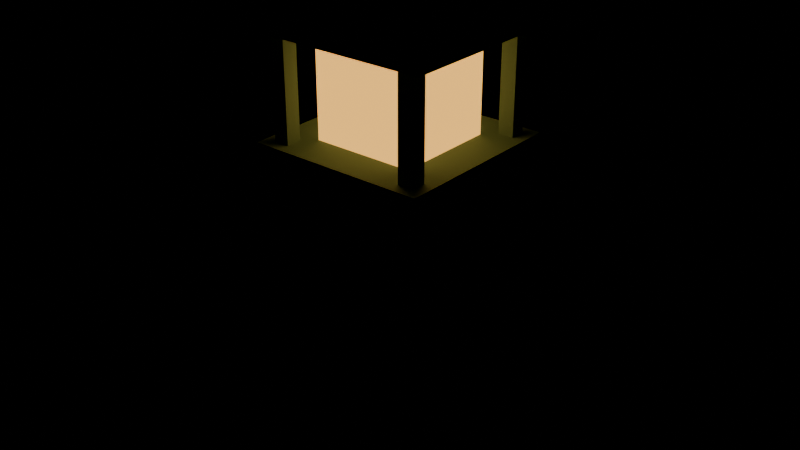 # Source: beacon.blend  (saved by Blender 5.2.44; exported with 4.5.12 LTS)
import bpy
from mathutils import Matrix  # noqa: F401  (used for matrix-valued properties, if any)

bpy.ops.wm.read_factory_settings(use_empty=True)
scene = bpy.context.scene
scene.name = 'Stillwild_Beacon_Asset'

# ---- materials (node trees are filled in below, after node groups)
mat_beacon_warm_limestone = bpy.data.materials.new('Beacon_warm_limestone')
mat_beacon_warm_limestone.diffuse_color = (0.52, 0.49, 0.36, 1.0)
mat_beacon_dark_bronze = bpy.data.materials.new('Beacon_dark_bronze')
mat_beacon_dark_bronze.diffuse_color = (0.12, 0.22, 0.19, 1.0)
mat_beacon_amber_glass = bpy.data.materials.new('Beacon_amber_glass')
mat_beacon_amber_glass.diffuse_color = (1.0, 0.51, 0.1, 1.0)

# ---- material node trees
mat_beacon_warm_limestone.use_nodes = True; mat_beacon_warm_limestone.node_tree.nodes.clear()
_N = mat_beacon_warm_limestone.node_tree.nodes; _L = mat_beacon_warm_limestone.node_tree.links
n0 = _N.new('ShaderNodeBsdfPrincipled'); n0.name = 'Principled BSDF'; n0.location = (-200, 100)
n0.inputs[0].default_value = (0.52, 0.49, 0.36, 1.0)
n0.inputs[2].default_value = 0.85
n0.inputs[10].default_value = 0.005
n0.inputs[27].default_value = (0.52, 0.49, 0.36, 1.0)
n1 = _N.new('ShaderNodeOutputMaterial'); n1.name = 'Material Output'; n1.location = (200, 100)
_L.new(n0.outputs[0], n1.inputs[0])
n1.is_active_output = True
mat_beacon_dark_bronze.use_nodes = True; mat_beacon_dark_bronze.node_tree.nodes.clear()
_N = mat_beacon_dark_bronze.node_tree.nodes; _L = mat_beacon_dark_bronze.node_tree.links
n0 = _N.new('ShaderNodeBsdfPrincipled'); n0.name = 'Principled BSDF'; n0.location = (-200, 100)
n0.inputs[0].default_value = (0.12, 0.22, 0.19, 1.0)
n0.inputs[2].default_value = 0.85
n0.inputs[10].default_value = 0.005
n0.inputs[27].default_value = (0.12, 0.22, 0.19, 1.0)
n1 = _N.new('ShaderNodeOutputMaterial'); n1.name = 'Material Output'; n1.location = (200, 100)
_L.new(n0.outputs[0], n1.inputs[0])
n1.is_active_output = True
mat_beacon_amber_glass.use_nodes = True; mat_beacon_amber_glass.node_tree.nodes.clear()
_N = mat_beacon_amber_glass.node_tree.nodes; _L = mat_beacon_amber_glass.node_tree.links
n0 = _N.new('ShaderNodeBsdfPrincipled'); n0.name = 'Principled BSDF'; n0.location = (-200, 100)
n0.inputs[0].default_value = (1.0, 0.51, 0.1, 1.0)
n0.inputs[2].default_value = 0.85
n0.inputs[10].default_value = 0.005
n0.inputs[27].default_value = (1.0, 0.51, 0.1, 1.0)
n0.inputs[28].default_value = 1.5
n1 = _N.new('ShaderNodeOutputMaterial'); n1.name = 'Material Output'; n1.location = (200, 100)
_L.new(n0.outputs[0], n1.inputs[0])
n1.is_active_output = True

# ---- meshes
me_cube_001 = bpy.data.meshes.new('Cube.001')
me_cube_001.from_pydata([(-1.0, -1.0, -0.2), (-1.0, -1.0, 0.2), (-1.0, 1.0, -0.2), (-1.0, 1.0, 0.2), (1.0, -1.0, -0.2), (1.0, -1.0, 0.2), (1.0, 1.0, -0.2), (1.0, 1.0, 0.2)], [], [(0, 1, 3, 2), (2, 3, 7, 6), (6, 7, 5, 4), (4, 5, 1, 0), (2, 6, 4, 0), (7, 3, 1, 5)])
_uv = me_cube_001.uv_layers.new(name='UVMap')
_uv.uv.foreach_set('vector', [0.375, 0.0, 0.625, 0.0, 0.625, 0.25, 0.375, 0.25, 0.375, 0.25, 0.625, 0.25, 0.625, 0.5, 0.375, 0.5, 0.375, 0.5, 0.625, 0.5, 0.625, 0.75, 0.375, 0.75, 0.375, 0.75, 0.625, 0.75, 0.625, 1.0, 0.375, 1.0, 0.125, 0.5, 0.375, 0.5, 0.375, 0.75, 0.125, 0.75, 0.625, 0.5, 0.875, 0.5, 0.875, 0.75, 0.625, 0.75])
me_cube_001.materials.append(mat_beacon_warm_limestone)
me_cube_001.update()
me_cube_002 = bpy.data.meshes.new('Cube.002')
me_cube_002.from_pydata([(-0.65, -0.65, -0.25), (-0.65, -0.65, 0.25), (-0.65, 0.65, -0.25), (-0.65, 0.65, 0.25), (0.65, -0.65, -0.25), (0.65, -0.65, 0.25), (0.65, 0.65, -0.25), (0.65, 0.65, 0.25)], [], [(0, 1, 3, 2), (2, 3, 7, 6), (6, 7, 5, 4), (4, 5, 1, 0), (2, 6, 4, 0), (7, 3, 1, 5)])
_uv = me_cube_002.uv_layers.new(name='UVMap')
_uv.uv.foreach_set('vector', [0.375, 0.0, 0.625, 0.0, 0.625, 0.25, 0.375, 0.25, 0.375, 0.25, 0.625, 0.25, 0.625, 0.5, 0.375, 0.5, 0.375, 0.5, 0.625, 0.5, 0.625, 0.75, 0.375, 0.75, 0.375, 0.75, 0.625, 0.75, 0.625, 1.0, 0.375, 1.0, 0.125, 0.5, 0.375, 0.5, 0.375, 0.75, 0.125, 0.75, 0.625, 0.5, 0.875, 0.5, 0.875, 0.75, 0.625, 0.75])
me_cube_002.materials.append(mat_beacon_warm_limestone)
me_cube_002.update()
me_cube_003 = bpy.data.meshes.new('Cube.003')
me_cube_003.from_pydata([(-0.325, -0.325, -0.8), (-0.325, -0.325, 0.8), (-0.325, 0.325, -0.8), (-0.325, 0.325, 0.8), (0.325, -0.325, -0.8), (0.325, -0.325, 0.8), (0.325, 0.325, -0.8), (0.325, 0.325, 0.8)], [], [(0, 1, 3, 2), (2, 3, 7, 6), (6, 7, 5, 4), (4, 5, 1, 0), (2, 6, 4, 0), (7, 3, 1, 5)])
_uv = me_cube_003.uv_layers.new(name='UVMap')
_uv.uv.foreach_set('vector', [0.375, 0.0, 0.625, 0.0, 0.625, 0.25, 0.375, 0.25, 0.375, 0.25, 0.625, 0.25, 0.625, 0.5, 0.375, 0.5, 0.375, 0.5, 0.625, 0.5, 0.625, 0.75, 0.375, 0.75, 0.375, 0.75, 0.625, 0.75, 0.625, 1.0, 0.375, 1.0, 0.125, 0.5, 0.375, 0.5, 0.375, 0.75, 0.125, 0.75, 0.625, 0.5, 0.875, 0.5, 0.875, 0.75, 0.625, 0.75])
me_cube_003.materials.append(mat_beacon_warm_limestone)
me_cube_003.update()
me_cube_004 = bpy.data.meshes.new('Cube.004')
me_cube_004.from_pydata([(-0.7, -0.7, -0.125), (-0.7, -0.7, 0.125), (-0.7, 0.7, -0.125), (-0.7, 0.7, 0.125), (0.7, -0.7, -0.125), (0.7, -0.7, 0.125), (0.7, 0.7, -0.125), (0.7, 0.7, 0.125)], [], [(0, 1, 3, 2), (2, 3, 7, 6), (6, 7, 5, 4), (4, 5, 1, 0), (2, 6, 4, 0), (7, 3, 1, 5)])
_uv = me_cube_004.uv_layers.new(name='UVMap')
_uv.uv.foreach_set('vector', [0.375, 0.0, 0.625, 0.0, 0.625, 0.25, 0.375, 0.25, 0.375, 0.25, 0.625, 0.25, 0.625, 0.5, 0.375, 0.5, 0.375, 0.5, 0.625, 0.5, 0.625, 0.75, 0.375, 0.75, 0.375, 0.75, 0.625, 0.75, 0.625, 1.0, 0.375, 1.0, 0.125, 0.5, 0.375, 0.5, 0.375, 0.75, 0.125, 0.75, 0.625, 0.5, 0.875, 0.5, 0.875, 0.75, 0.625, 0.75])
me_cube_004.materials.append(mat_beacon_dark_bronze)
me_cube_004.update()
me_cube_005 = bpy.data.meshes.new('Cube.005')
me_cube_005.from_pydata([(-0.4, -0.4, -0.4), (-0.4, -0.4, 0.4), (-0.4, 0.4, -0.4), (-0.4, 0.4, 0.4), (0.4, -0.4, -0.4), (0.4, -0.4, 0.4), (0.4, 0.4, -0.4), (0.4, 0.4, 0.4)], [], [(0, 1, 3, 2), (2, 3, 7, 6), (6, 7, 5, 4), (4, 5, 1, 0), (2, 6, 4, 0), (7, 3, 1, 5)])
_uv = me_cube_005.uv_layers.new(name='UVMap')
_uv.uv.foreach_set('vector', [0.375, 0.0, 0.625, 0.0, 0.625, 0.25, 0.375, 0.25, 0.375, 0.25, 0.625, 0.25, 0.625, 0.5, 0.375, 0.5, 0.375, 0.5, 0.625, 0.5, 0.625, 0.75, 0.375, 0.75, 0.375, 0.75, 0.625, 0.75, 0.625, 1.0, 0.375, 1.0, 0.125, 0.5, 0.375, 0.5, 0.375, 0.75, 0.125, 0.75, 0.625, 0.5, 0.875, 0.5, 0.875, 0.75, 0.625, 0.75])
me_cube_005.materials.append(mat_beacon_amber_glass)
me_cube_005.update()
me_cube_006 = bpy.data.meshes.new('Cube.006')
me_cube_006.from_pydata([(-0.06, -0.06, -0.5), (-0.06, -0.06, 0.5), (-0.06, 0.06, -0.5), (-0.06, 0.06, 0.5), (0.06, -0.06, -0.5), (0.06, -0.06, 0.5), (0.06, 0.06, -0.5), (0.06, 0.06, 0.5)], [], [(0, 1, 3, 2), (2, 3, 7, 6), (6, 7, 5, 4), (4, 5, 1, 0), (2, 6, 4, 0), (7, 3, 1, 5)])
_uv = me_cube_006.uv_layers.new(name='UVMap')
_uv.uv.foreach_set('vector', [0.375, 0.0, 0.625, 0.0, 0.625, 0.25, 0.375, 0.25, 0.375, 0.25, 0.625, 0.25, 0.625, 0.5, 0.375, 0.5, 0.375, 0.5, 0.625, 0.5, 0.625, 0.75, 0.375, 0.75, 0.375, 0.75, 0.625, 0.75, 0.625, 1.0, 0.375, 1.0, 0.125, 0.5, 0.375, 0.5, 0.375, 0.75, 0.125, 0.75, 0.625, 0.5, 0.875, 0.5, 0.875, 0.75, 0.625, 0.75])
me_cube_006.materials.append(mat_beacon_dark_bronze)
me_cube_006.update()
me_cube_007 = bpy.data.meshes.new('Cube.007')
me_cube_007.from_pydata([(-0.06, -0.06, -0.5), (-0.06, -0.06, 0.5), (-0.06, 0.06, -0.5), (-0.06, 0.06, 0.5), (0.06, -0.06, -0.5), (0.06, -0.06, 0.5), (0.06, 0.06, -0.5), (0.06, 0.06, 0.5)], [], [(0, 1, 3, 2), (2, 3, 7, 6), (6, 7, 5, 4), (4, 5, 1, 0), (2, 6, 4, 0), (7, 3, 1, 5)])
_uv = me_cube_007.uv_layers.new(name='UVMap')
_uv.uv.foreach_set('vector', [0.375, 0.0, 0.625, 0.0, 0.625, 0.25, 0.375, 0.25, 0.375, 0.25, 0.625, 0.25, 0.625, 0.5, 0.375, 0.5, 0.375, 0.5, 0.625, 0.5, 0.625, 0.75, 0.375, 0.75, 0.375, 0.75, 0.625, 0.75, 0.625, 1.0, 0.375, 1.0, 0.125, 0.5, 0.375, 0.5, 0.375, 0.75, 0.125, 0.75, 0.625, 0.5, 0.875, 0.5, 0.875, 0.75, 0.625, 0.75])
me_cube_007.materials.append(mat_beacon_dark_bronze)
me_cube_007.update()
me_cube_008 = bpy.data.meshes.new('Cube.008')
me_cube_008.from_pydata([(-0.06, -0.06, -0.5), (-0.06, -0.06, 0.5), (-0.06, 0.06, -0.5), (-0.06, 0.06, 0.5), (0.06, -0.06, -0.5), (0.06, -0.06, 0.5), (0.06, 0.06, -0.5), (0.06, 0.06, 0.5)], [], [(0, 1, 3, 2), (2, 3, 7, 6), (6, 7, 5, 4), (4, 5, 1, 0), (2, 6, 4, 0), (7, 3, 1, 5)])
_uv = me_cube_008.uv_layers.new(name='UVMap')
_uv.uv.foreach_set('vector', [0.375, 0.0, 0.625, 0.0, 0.625, 0.25, 0.375, 0.25, 0.375, 0.25, 0.625, 0.25, 0.625, 0.5, 0.375, 0.5, 0.375, 0.5, 0.625, 0.5, 0.625, 0.75, 0.375, 0.75, 0.375, 0.75, 0.625, 0.75, 0.625, 1.0, 0.375, 1.0, 0.125, 0.5, 0.375, 0.5, 0.375, 0.75, 0.125, 0.75, 0.625, 0.5, 0.875, 0.5, 0.875, 0.75, 0.625, 0.75])
me_cube_008.materials.append(mat_beacon_dark_bronze)
me_cube_008.update()
me_cube_009 = bpy.data.meshes.new('Cube.009')
me_cube_009.from_pydata([(-0.06, -0.06, -0.5), (-0.06, -0.06, 0.5), (-0.06, 0.06, -0.5), (-0.06, 0.06, 0.5), (0.06, -0.06, -0.5), (0.06, -0.06, 0.5), (0.06, 0.06, -0.5), (0.06, 0.06, 0.5)], [], [(0, 1, 3, 2), (2, 3, 7, 6), (6, 7, 5, 4), (4, 5, 1, 0), (2, 6, 4, 0), (7, 3, 1, 5)])
_uv = me_cube_009.uv_layers.new(name='UVMap')
_uv.uv.foreach_set('vector', [0.375, 0.0, 0.625, 0.0, 0.625, 0.25, 0.375, 0.25, 0.375, 0.25, 0.625, 0.25, 0.625, 0.5, 0.375, 0.5, 0.375, 0.5, 0.625, 0.5, 0.625, 0.75, 0.375, 0.75, 0.375, 0.75, 0.625, 0.75, 0.625, 1.0, 0.375, 1.0, 0.125, 0.5, 0.375, 0.5, 0.375, 0.75, 0.125, 0.75, 0.625, 0.5, 0.875, 0.5, 0.875, 0.75, 0.625, 0.75])
me_cube_009.materials.append(mat_beacon_dark_bronze)
me_cube_009.update()
me_cube_010 = bpy.data.meshes.new('Cube.010')
me_cube_010.from_pydata([(-0.825, -0.825, -0.125), (-0.825, -0.825, 0.125), (-0.825, 0.825, -0.125), (-0.825, 0.825, 0.125), (0.825, -0.825, -0.125), (0.825, -0.825, 0.125), (0.825, 0.825, -0.125), (0.825, 0.825, 0.125)], [], [(0, 1, 3, 2), (2, 3, 7, 6), (6, 7, 5, 4), (4, 5, 1, 0), (2, 6, 4, 0), (7, 3, 1, 5)])
_uv = me_cube_010.uv_layers.new(name='UVMap')
_uv.uv.foreach_set('vector', [0.375, 0.0, 0.625, 0.0, 0.625, 0.25, 0.375, 0.25, 0.375, 0.25, 0.625, 0.25, 0.625, 0.5, 0.375, 0.5, 0.375, 0.5, 0.625, 0.5, 0.625, 0.75, 0.375, 0.75, 0.375, 0.75, 0.625, 0.75, 0.625, 1.0, 0.375, 1.0, 0.125, 0.5, 0.375, 0.5, 0.375, 0.75, 0.125, 0.75, 0.625, 0.5, 0.875, 0.5, 0.875, 0.75, 0.625, 0.75])
me_cube_010.materials.append(mat_beacon_dark_bronze)
me_cube_010.update()
me_cube_011 = bpy.data.meshes.new('Cube.011')
me_cube_011.from_pydata([(-0.5, -0.5, -0.125), (-0.5, -0.5, 0.125), (-0.5, 0.5, -0.125), (-0.5, 0.5, 0.125), (0.5, -0.5, -0.125), (0.5, -0.5, 0.125), (0.5, 0.5, -0.125), (0.5, 0.5, 0.125)], [], [(0, 1, 3, 2), (2, 3, 7, 6), (6, 7, 5, 4), (4, 5, 1, 0), (2, 6, 4, 0), (7, 3, 1, 5)])
_uv = me_cube_011.uv_layers.new(name='UVMap')
_uv.uv.foreach_set('vector', [0.375, 0.0, 0.625, 0.0, 0.625, 0.25, 0.375, 0.25, 0.375, 0.25, 0.625, 0.25, 0.625, 0.5, 0.375, 0.5, 0.375, 0.5, 0.625, 0.5, 0.625, 0.75, 0.375, 0.75, 0.375, 0.75, 0.625, 0.75, 0.625, 1.0, 0.375, 1.0, 0.125, 0.5, 0.375, 0.5, 0.375, 0.75, 0.125, 0.75, 0.625, 0.5, 0.875, 0.5, 0.875, 0.75, 0.625, 0.75])
me_cube_011.materials.append(mat_beacon_dark_bronze)
me_cube_011.update()

# ---- objects
ob_beacon_foundation = bpy.data.objects.new('Beacon_foundation', me_cube_001)
ob_beacon_plinth = bpy.data.objects.new('Beacon_plinth', me_cube_002)
ob_beacon_column = bpy.data.objects.new('Beacon_column', me_cube_003)
ob_beacon_lantern_base = bpy.data.objects.new('Beacon_lantern_base', me_cube_004)
ob_beacon_light = bpy.data.objects.new('Beacon_light', me_cube_005)
ob_beacon_corner = bpy.data.objects.new('Beacon_corner', me_cube_006)
ob_beacon_corner_001 = bpy.data.objects.new('Beacon_corner.001', me_cube_007)
ob_beacon_corner_002 = bpy.data.objects.new('Beacon_corner.002', me_cube_008)
ob_beacon_corner_003 = bpy.data.objects.new('Beacon_corner.003', me_cube_009)
ob_beacon_roof = bpy.data.objects.new('Beacon_roof', me_cube_010)
ob_beacon_cap = bpy.data.objects.new('Beacon_cap', me_cube_011)

# ---- transforms, parenting, visibility, modifiers, constraints
ob_beacon_foundation.location = (0.0, 0.0, 0.2)
ob_beacon_plinth.location = (0.0, 0.0, 0.65)
ob_beacon_column.location = (0.0, 0.0, 1.7)
ob_beacon_lantern_base.location = (0.0, 0.0, 2.6)
ob_beacon_light.location = (0.0, 0.0, 3.1)
ob_beacon_corner.location = (-0.55, -0.55, 3.1)
ob_beacon_corner_001.location = (-0.55, 0.55, 3.1)
ob_beacon_corner_002.location = (0.55, -0.55, 3.1)
ob_beacon_corner_003.location = (0.55, 0.55, 3.1)
ob_beacon_roof.location = (0.0, 0.0, 3.7)
ob_beacon_cap.location = (0.0, 0.0, 3.95)

# ---- collection membership
scene.collection.objects.link(ob_beacon_foundation)
scene.collection.objects.link(ob_beacon_plinth)
scene.collection.objects.link(ob_beacon_column)
scene.collection.objects.link(ob_beacon_lantern_base)
scene.collection.objects.link(ob_beacon_light)
scene.collection.objects.link(ob_beacon_corner)
scene.collection.objects.link(ob_beacon_corner_001)
scene.collection.objects.link(ob_beacon_corner_002)
scene.collection.objects.link(ob_beacon_corner_003)
scene.collection.objects.link(ob_beacon_roof)
scene.collection.objects.link(ob_beacon_cap)

# ---- scene / render settings (as saved in the file)
scene.frame_start = 1; scene.frame_end = 250; scene.frame_set(1)
scene.render.engine = 'BLENDER_EEVEE_NEXT'
scene.render.image_settings.exr_codec = 'NONE'
scene.render.use_bake_clear = False
scene.render.bake_margin = 0
scene.render.bake_bias = 0.0
scene.render.bake_samples = 0
scene.render.simplify_subdivision_render = 0
scene.render.simplify_child_particles_render = 0.0
scene.render.compositor_device = 'GPU'
scene.eevee.use_volume_custom_range = False
scene.eevee.gtao_distance = 0.0
scene.eevee.use_fast_gi = False
scene.eevee.fast_gi_thickness_near = 0.1
scene.eevee.fast_gi_thickness_far = 0.0
scene.eevee.ray_tracing_options.screen_trace_thickness = 0.1
bpy.context.view_layer.update()

# ---- added for rendering (the .blend has no active camera): camera
cam_auto = bpy.data.cameras.new('AutoCamera')
cam_auto.lens = 50.0
cam_auto.sensor_width = 36.0
cam_auto.clip_end = 1000.0
ob_auto_camera = bpy.data.objects.new('AutoCamera', cam_auto)
scene.collection.objects.link(ob_auto_camera)
ob_auto_camera.location = (4.58949, -5.50739, 5.70909)
ob_auto_camera.rotation_euler = (1.09748, -7.21219e-08, 0.694738)
scene.camera = ob_auto_camera
bpy.context.view_layer.update()
